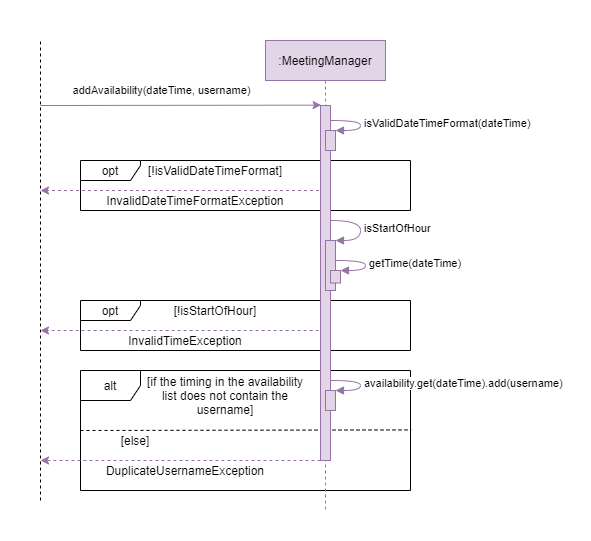

The diagram above was exported from draw.io. Its source (the exported page's mxGraphModel, read from the mxfile embedded in the PNG):
<mxGraphModel dx="1086" dy="798" grid="1" gridSize="10" guides="1" tooltips="1" connect="1" arrows="1" fold="1" page="1" pageScale="1" pageWidth="850" pageHeight="1100" math="0" shadow="0">
  <root>
    <mxCell id="0" />
    <mxCell id="1" parent="0" />
    <mxCell id="4lN13SLH8YDdeJvkK6Ay-32" value="" style="rounded=0;whiteSpace=wrap;html=1;fillColor=default;strokeColor=none;" parent="1" vertex="1">
      <mxGeometry x="140" y="40" width="590" height="540" as="geometry" />
    </mxCell>
    <mxCell id="4lN13SLH8YDdeJvkK6Ay-25" value="alt" style="shape=umlFrame;whiteSpace=wrap;html=1;fillColor=default;" parent="1" vertex="1">
      <mxGeometry x="220" y="410" width="330" height="120" as="geometry" />
    </mxCell>
    <mxCell id="4lN13SLH8YDdeJvkK6Ay-27" value="" style="endArrow=none;html=1;rounded=0;entryX=1.002;entryY=0.495;entryDx=0;entryDy=0;entryPerimeter=0;dashed=1;" parent="1" target="4lN13SLH8YDdeJvkK6Ay-25" edge="1">
      <mxGeometry width="50" height="50" relative="1" as="geometry">
        <mxPoint x="220" y="470" as="sourcePoint" />
        <mxPoint x="350" y="480" as="targetPoint" />
      </mxGeometry>
    </mxCell>
    <mxCell id="4lN13SLH8YDdeJvkK6Ay-14" value="opt" style="shape=umlFrame;whiteSpace=wrap;html=1;fillColor=default;width=60;height=20;" parent="1" vertex="1">
      <mxGeometry x="220" y="340" width="330" height="50" as="geometry" />
    </mxCell>
    <mxCell id="4lN13SLH8YDdeJvkK6Ay-7" value="opt" style="shape=umlFrame;whiteSpace=wrap;html=1;fillColor=default;width=60;height=20;" parent="1" vertex="1">
      <mxGeometry x="220" y="200" width="330" height="50" as="geometry" />
    </mxCell>
    <mxCell id="4lN13SLH8YDdeJvkK6Ay-19" value="" style="endArrow=classic;html=1;rounded=0;fillColor=#e1d5e7;strokeColor=#9673a6;dashed=1;exitX=0.758;exitY=0.6;exitDx=0;exitDy=0;exitPerimeter=0;" parent="1" source="4lN13SLH8YDdeJvkK6Ay-14" edge="1">
      <mxGeometry width="50" height="50" relative="1" as="geometry">
        <mxPoint x="439.5" y="370" as="sourcePoint" />
        <mxPoint x="180" y="370" as="targetPoint" />
      </mxGeometry>
    </mxCell>
    <mxCell id="4lN13SLH8YDdeJvkK6Ay-3" value="" style="endArrow=none;dashed=1;html=1;rounded=0;" parent="1" edge="1">
      <mxGeometry width="50" height="50" relative="1" as="geometry">
        <mxPoint x="180" y="540" as="sourcePoint" />
        <mxPoint x="180" y="80" as="targetPoint" />
      </mxGeometry>
    </mxCell>
    <mxCell id="4lN13SLH8YDdeJvkK6Ay-4" value="addAvailability(dateTime, username)" style="endArrow=classic;html=1;rounded=0;entryX=0.062;entryY=-0.001;entryDx=0;entryDy=0;entryPerimeter=0;fillColor=#e1d5e7;strokeColor=#9673a6;" parent="1" target="3nuBFxr9cyL0pnOWT2aG-2" edge="1">
      <mxGeometry x="-0.1393" y="15" width="50" height="50" relative="1" as="geometry">
        <mxPoint x="180" y="145" as="sourcePoint" />
        <mxPoint x="230" y="110" as="targetPoint" />
        <mxPoint as="offset" />
      </mxGeometry>
    </mxCell>
    <mxCell id="4lN13SLH8YDdeJvkK6Ay-13" value="" style="endArrow=classic;html=1;rounded=0;fillColor=#e1d5e7;strokeColor=#9673a6;dashed=1;" parent="1" source="3nuBFxr9cyL0pnOWT2aG-1" edge="1">
      <mxGeometry width="50" height="50" relative="1" as="geometry">
        <mxPoint x="290" y="220" as="sourcePoint" />
        <mxPoint x="180" y="230" as="targetPoint" />
      </mxGeometry>
    </mxCell>
    <mxCell id="3nuBFxr9cyL0pnOWT2aG-1" value=":MeetingManager" style="shape=umlLifeline;perimeter=lifelinePerimeter;container=1;collapsible=0;recursiveResize=0;rounded=0;shadow=0;strokeWidth=1;fillColor=#e1d5e7;strokeColor=#9673a6;" parent="1" vertex="1">
      <mxGeometry x="405" y="80" width="120" height="470" as="geometry" />
    </mxCell>
    <mxCell id="3nuBFxr9cyL0pnOWT2aG-2" value="" style="points=[];perimeter=orthogonalPerimeter;rounded=0;shadow=0;strokeWidth=1;fillColor=#e1d5e7;strokeColor=#9673a6;" parent="3nuBFxr9cyL0pnOWT2aG-1" vertex="1">
      <mxGeometry x="55" y="65" width="10" height="355" as="geometry" />
    </mxCell>
    <mxCell id="3nuBFxr9cyL0pnOWT2aG-4" value="" style="points=[];perimeter=orthogonalPerimeter;rounded=0;shadow=0;strokeWidth=1;fillColor=#e1d5e7;strokeColor=#9673a6;" parent="3nuBFxr9cyL0pnOWT2aG-1" vertex="1">
      <mxGeometry x="60" y="90" width="10" height="20" as="geometry" />
    </mxCell>
    <mxCell id="4lN13SLH8YDdeJvkK6Ay-8" value="" style="html=1;points=[];perimeter=orthogonalPerimeter;fillColor=#e1d5e7;strokeColor=#9673a6;" parent="3nuBFxr9cyL0pnOWT2aG-1" vertex="1">
      <mxGeometry x="60" y="90" width="10" height="20" as="geometry" />
    </mxCell>
    <mxCell id="4lN13SLH8YDdeJvkK6Ay-15" value="" style="html=1;points=[];perimeter=orthogonalPerimeter;fillColor=#e1d5e7;strokeColor=#9673a6;" parent="3nuBFxr9cyL0pnOWT2aG-1" vertex="1">
      <mxGeometry x="60" y="200" width="10" height="50" as="geometry" />
    </mxCell>
    <mxCell id="4lN13SLH8YDdeJvkK6Ay-17" value="" style="html=1;points=[];perimeter=orthogonalPerimeter;fillColor=#e1d5e7;strokeColor=#9673a6;" parent="3nuBFxr9cyL0pnOWT2aG-1" vertex="1">
      <mxGeometry x="65" y="230" width="10" height="12.5" as="geometry" />
    </mxCell>
    <mxCell id="4lN13SLH8YDdeJvkK6Ay-33" value="" style="html=1;points=[];perimeter=orthogonalPerimeter;fillColor=#e1d5e7;strokeColor=#9673a6;" parent="3nuBFxr9cyL0pnOWT2aG-1" vertex="1">
      <mxGeometry x="60" y="350" width="10" height="19.97" as="geometry" />
    </mxCell>
    <mxCell id="4lN13SLH8YDdeJvkK6Ay-20" value="[!isStartOfHour]" style="text;html=1;strokeColor=none;fillColor=none;align=center;verticalAlign=middle;whiteSpace=wrap;rounded=0;" parent="1" vertex="1">
      <mxGeometry x="280" y="340" width="150" height="20" as="geometry" />
    </mxCell>
    <mxCell id="4lN13SLH8YDdeJvkK6Ay-10" value="[!isValidDateTimeFormat]" style="text;html=1;strokeColor=none;fillColor=none;align=center;verticalAlign=middle;whiteSpace=wrap;rounded=0;" parent="1" vertex="1">
      <mxGeometry x="280" y="200" width="150" height="20" as="geometry" />
    </mxCell>
    <mxCell id="4lN13SLH8YDdeJvkK6Ay-21" value="InvalidDateTimeFormatException" style="text;html=1;strokeColor=none;fillColor=none;align=center;verticalAlign=middle;whiteSpace=wrap;rounded=0;" parent="1" vertex="1">
      <mxGeometry x="240" y="230" width="190" height="20" as="geometry" />
    </mxCell>
    <mxCell id="4lN13SLH8YDdeJvkK6Ay-22" value="InvalidTimeException" style="text;html=1;strokeColor=none;fillColor=none;align=center;verticalAlign=middle;whiteSpace=wrap;rounded=0;" parent="1" vertex="1">
      <mxGeometry x="250" y="370" width="150" height="20" as="geometry" />
    </mxCell>
    <mxCell id="4lN13SLH8YDdeJvkK6Ay-29" value="" style="endArrow=classic;html=1;rounded=0;fillColor=#e1d5e7;strokeColor=#9673a6;dashed=1;exitX=0.727;exitY=0.75;exitDx=0;exitDy=0;exitPerimeter=0;" parent="1" source="4lN13SLH8YDdeJvkK6Ay-25" edge="1">
      <mxGeometry width="50" height="50" relative="1" as="geometry">
        <mxPoint x="439.5" y="500" as="sourcePoint" />
        <mxPoint x="180" y="500" as="targetPoint" />
      </mxGeometry>
    </mxCell>
    <mxCell id="4lN13SLH8YDdeJvkK6Ay-30" value="DuplicateUsernameException" style="text;html=1;strokeColor=none;fillColor=none;align=center;verticalAlign=middle;whiteSpace=wrap;rounded=0;" parent="1" vertex="1">
      <mxGeometry x="245" y="500" width="160" height="20" as="geometry" />
    </mxCell>
    <mxCell id="4lN13SLH8YDdeJvkK6Ay-31" value="[if the timing in the availability list does not contain the username]" style="text;html=1;strokeColor=none;fillColor=none;align=center;verticalAlign=middle;whiteSpace=wrap;rounded=0;" parent="1" vertex="1">
      <mxGeometry x="280" y="410" width="170" height="50" as="geometry" />
    </mxCell>
    <mxCell id="4lN13SLH8YDdeJvkK6Ay-35" value="[else]" style="text;html=1;strokeColor=none;fillColor=none;align=center;verticalAlign=middle;whiteSpace=wrap;rounded=0;" parent="1" vertex="1">
      <mxGeometry x="220" y="470" width="110" height="20" as="geometry" />
    </mxCell>
    <mxCell id="3tcCqZYLx9lXJnQCYvja-1" value="isValidDateTimeFormat(dateTime)" style="edgeStyle=orthogonalEdgeStyle;html=1;align=left;spacingLeft=2;endArrow=block;entryX=1;entryY=0;fillColor=#e1d5e7;strokeColor=#9673a6;curved=1;" parent="1" edge="1">
      <mxGeometry relative="1" as="geometry">
        <mxPoint x="470" y="160" as="sourcePoint" />
        <Array as="points">
          <mxPoint x="500" y="160" />
        </Array>
        <mxPoint x="475" y="170" as="targetPoint" />
      </mxGeometry>
    </mxCell>
    <mxCell id="3tcCqZYLx9lXJnQCYvja-2" value="isStartOfHour" style="edgeStyle=orthogonalEdgeStyle;html=1;align=left;spacingLeft=2;endArrow=block;entryX=1;entryY=0;fillColor=#e1d5e7;strokeColor=#9673a6;curved=1;" parent="1" edge="1">
      <mxGeometry relative="1" as="geometry">
        <mxPoint x="470" y="260" as="sourcePoint" />
        <Array as="points">
          <mxPoint x="470" y="260" />
          <mxPoint x="500" y="260" />
          <mxPoint x="500" y="280" />
        </Array>
        <mxPoint x="475" y="280" as="targetPoint" />
      </mxGeometry>
    </mxCell>
    <mxCell id="3tcCqZYLx9lXJnQCYvja-3" value="getTime(dateTime)" style="edgeStyle=orthogonalEdgeStyle;html=1;align=left;spacingLeft=2;endArrow=block;entryX=1;entryY=0;fillColor=#e1d5e7;strokeColor=#9673a6;curved=1;" parent="1" edge="1">
      <mxGeometry relative="1" as="geometry">
        <mxPoint x="475" y="300" as="sourcePoint" />
        <Array as="points">
          <mxPoint x="505" y="300" />
        </Array>
        <mxPoint x="480" y="310" as="targetPoint" />
      </mxGeometry>
    </mxCell>
    <mxCell id="3tcCqZYLx9lXJnQCYvja-4" value="availability.get(dateTime).add(username)" style="edgeStyle=orthogonalEdgeStyle;html=1;align=left;spacingLeft=2;endArrow=block;entryX=1;entryY=0;fillColor=#e1d5e7;strokeColor=#9673a6;curved=1;" parent="1" edge="1">
      <mxGeometry relative="1" as="geometry">
        <mxPoint x="470" y="420" as="sourcePoint" />
        <Array as="points">
          <mxPoint x="500" y="420" />
        </Array>
        <mxPoint x="475" y="430" as="targetPoint" />
      </mxGeometry>
    </mxCell>
  </root>
</mxGraphModel>